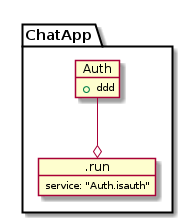

The diagram above was rendered by PlantUML. Its source (embedded in the PNG):
@startuml

    package "ChatApp" {




        object .run {
          service: "Auth.isauth"
        }


        object Auth {
          +ddd
        }

        Auth --o .run



@enduml